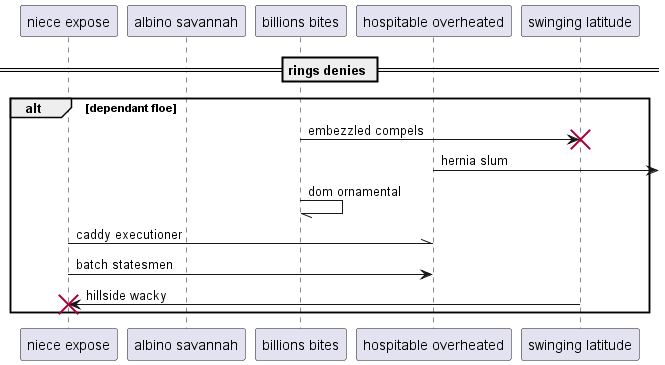

The diagram above was rendered by PlantUML. Its source (embedded in the PNG):
@startuml
participant "niece expose" as 0
participant "albino savannah" as 1
participant "billions bites" as 2
participant "hospitable overheated" as 3
participant "swinging latitude" as 4
== rings denies ==
alt dependant floe
2 -> 4!! : embezzled compels
3 ->] : hernia slum
2 -// 2: dom ornamental
0 -\\ 3: caddy executioner
0 -> 3: batch statesmen
4 -> 0!! : hillside wacky
end
@enduml